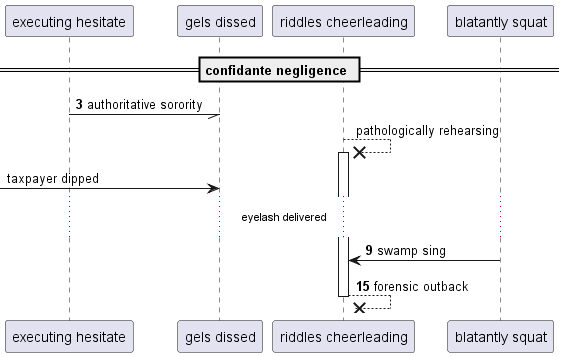

The diagram above was rendered by PlantUML. Its source (embedded in the PNG):
@startuml
participant "executing hesitate" as 0
participant "gels dissed" as 1
participant "riddles cheerleading" as 2
participant "blatantly squat" as 3
== confidante negligence ==
autonumber 3 6
0 -// 1: authoritative sorority
autonumber stop
2 -->x 2++ : pathologically rehearsing
 [-> 1: taxpayer dipped
autonumber resume
...eyelash delivered...
3 -> 2: swamp sing
return forensic outback
@enduml